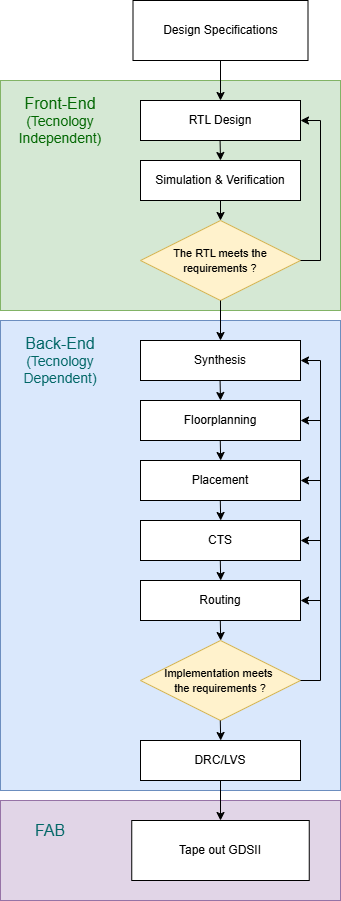

The diagram above was exported from draw.io. Its source (the exported page's mxGraphModel, read from the mxfile embedded in the PNG):
<mxGraphModel dx="2278" dy="1092" grid="0" gridSize="10" guides="1" tooltips="1" connect="1" arrows="1" fold="1" page="0" pageScale="1" pageWidth="850" pageHeight="1100" math="0" shadow="0">
  <root>
    <mxCell id="0" />
    <mxCell id="1" parent="0" />
    <mxCell id="Ws-JRbTd0cgHY-QCyoKD-51" value="" style="rounded=0;whiteSpace=wrap;html=1;fillColor=#e1d5e7;strokeColor=#9673a6;" vertex="1" parent="1">
      <mxGeometry x="-60" y="1140" width="340" height="100" as="geometry" />
    </mxCell>
    <mxCell id="Ws-JRbTd0cgHY-QCyoKD-24" value="" style="rounded=0;whiteSpace=wrap;html=1;fillColor=#dae8fc;strokeColor=#6c8ebf;" vertex="1" parent="1">
      <mxGeometry x="-60" y="660" width="340" height="470" as="geometry" />
    </mxCell>
    <mxCell id="Ws-JRbTd0cgHY-QCyoKD-23" value="" style="rounded=0;whiteSpace=wrap;html=1;fillColor=#d5e8d4;strokeColor=#82b366;" vertex="1" parent="1">
      <mxGeometry x="-60" y="420" width="340" height="230" as="geometry" />
    </mxCell>
    <mxCell id="Ws-JRbTd0cgHY-QCyoKD-1" value="Design Specifications" style="rounded=0;whiteSpace=wrap;html=1;" vertex="1" parent="1">
      <mxGeometry x="72.5" y="340" width="175" height="60" as="geometry" />
    </mxCell>
    <mxCell id="Ws-JRbTd0cgHY-QCyoKD-2" value="" style="endArrow=classic;html=1;rounded=0;exitX=0.5;exitY=1;exitDx=0;exitDy=0;" edge="1" parent="1" source="Ws-JRbTd0cgHY-QCyoKD-1">
      <mxGeometry width="50" height="50" relative="1" as="geometry">
        <mxPoint x="400" y="620" as="sourcePoint" />
        <mxPoint x="160" y="440" as="targetPoint" />
      </mxGeometry>
    </mxCell>
    <mxCell id="Ws-JRbTd0cgHY-QCyoKD-3" value="RTL Design" style="rounded=0;whiteSpace=wrap;html=1;" vertex="1" parent="1">
      <mxGeometry x="80" y="440" width="160" height="40" as="geometry" />
    </mxCell>
    <mxCell id="Ws-JRbTd0cgHY-QCyoKD-5" value="Simulation &amp;amp; Verification" style="rounded=0;whiteSpace=wrap;html=1;" vertex="1" parent="1">
      <mxGeometry x="80" y="500" width="160" height="40" as="geometry" />
    </mxCell>
    <mxCell id="Ws-JRbTd0cgHY-QCyoKD-6" value="" style="endArrow=classic;html=1;rounded=0;exitX=0.5;exitY=1;exitDx=0;exitDy=0;" edge="1" parent="1">
      <mxGeometry width="50" height="50" relative="1" as="geometry">
        <mxPoint x="159.58" y="480" as="sourcePoint" />
        <mxPoint x="160" y="500" as="targetPoint" />
      </mxGeometry>
    </mxCell>
    <mxCell id="Ws-JRbTd0cgHY-QCyoKD-9" value="&lt;font style=&quot;font-size: 11px;&quot;&gt;The RTL meets the requirements ?&lt;/font&gt;" style="rhombus;whiteSpace=wrap;html=1;fillColor=#fff2cc;strokeColor=#d6b656;" vertex="1" parent="1">
      <mxGeometry x="80" y="560" width="160" height="80" as="geometry" />
    </mxCell>
    <mxCell id="Ws-JRbTd0cgHY-QCyoKD-10" value="" style="endArrow=classic;html=1;rounded=0;exitX=1;exitY=0.5;exitDx=0;exitDy=0;entryX=1;entryY=0.5;entryDx=0;entryDy=0;" edge="1" parent="1" source="Ws-JRbTd0cgHY-QCyoKD-9" target="Ws-JRbTd0cgHY-QCyoKD-3">
      <mxGeometry width="50" height="50" relative="1" as="geometry">
        <mxPoint x="310" y="550" as="sourcePoint" />
        <mxPoint x="360" y="500" as="targetPoint" />
        <Array as="points">
          <mxPoint x="260" y="600" />
          <mxPoint x="260" y="460" />
        </Array>
      </mxGeometry>
    </mxCell>
    <mxCell id="Ws-JRbTd0cgHY-QCyoKD-11" value="" style="endArrow=classic;html=1;rounded=0;exitX=0.5;exitY=1;exitDx=0;exitDy=0;" edge="1" parent="1" source="Ws-JRbTd0cgHY-QCyoKD-5">
      <mxGeometry width="50" height="50" relative="1" as="geometry">
        <mxPoint x="310" y="550" as="sourcePoint" />
        <mxPoint x="160" y="560" as="targetPoint" />
      </mxGeometry>
    </mxCell>
    <mxCell id="Ws-JRbTd0cgHY-QCyoKD-12" value="" style="endArrow=classic;html=1;rounded=0;exitX=0.5;exitY=1;exitDx=0;exitDy=0;entryX=0.5;entryY=0;entryDx=0;entryDy=0;" edge="1" parent="1" source="Ws-JRbTd0cgHY-QCyoKD-9" target="Ws-JRbTd0cgHY-QCyoKD-13">
      <mxGeometry width="50" height="50" relative="1" as="geometry">
        <mxPoint x="310" y="620" as="sourcePoint" />
        <mxPoint x="160" y="660" as="targetPoint" />
      </mxGeometry>
    </mxCell>
    <mxCell id="Ws-JRbTd0cgHY-QCyoKD-13" value="Synthesis" style="rounded=0;whiteSpace=wrap;html=1;" vertex="1" parent="1">
      <mxGeometry x="80" y="680" width="160" height="40" as="geometry" />
    </mxCell>
    <mxCell id="Ws-JRbTd0cgHY-QCyoKD-14" value="Floorplanning" style="rounded=0;whiteSpace=wrap;html=1;" vertex="1" parent="1">
      <mxGeometry x="80" y="740" width="160" height="40" as="geometry" />
    </mxCell>
    <mxCell id="Ws-JRbTd0cgHY-QCyoKD-15" value="Placement" style="rounded=0;whiteSpace=wrap;html=1;" vertex="1" parent="1">
      <mxGeometry x="80" y="800" width="160" height="40" as="geometry" />
    </mxCell>
    <mxCell id="Ws-JRbTd0cgHY-QCyoKD-16" value="CTS" style="rounded=0;whiteSpace=wrap;html=1;" vertex="1" parent="1">
      <mxGeometry x="80" y="860" width="160" height="40" as="geometry" />
    </mxCell>
    <mxCell id="Ws-JRbTd0cgHY-QCyoKD-17" value="Routing" style="rounded=0;whiteSpace=wrap;html=1;" vertex="1" parent="1">
      <mxGeometry x="80" y="920" width="160" height="40" as="geometry" />
    </mxCell>
    <mxCell id="Ws-JRbTd0cgHY-QCyoKD-18" value="" style="endArrow=classic;html=1;rounded=0;exitX=0.5;exitY=1;exitDx=0;exitDy=0;" edge="1" parent="1">
      <mxGeometry width="50" height="50" relative="1" as="geometry">
        <mxPoint x="159.57999999999998" y="720" as="sourcePoint" />
        <mxPoint x="160" y="740" as="targetPoint" />
      </mxGeometry>
    </mxCell>
    <mxCell id="Ws-JRbTd0cgHY-QCyoKD-30" value="" style="endArrow=classic;html=1;rounded=0;exitX=0.5;exitY=1;exitDx=0;exitDy=0;" edge="1" parent="1">
      <mxGeometry width="50" height="50" relative="1" as="geometry">
        <mxPoint x="159.79000000000002" y="840" as="sourcePoint" />
        <mxPoint x="160.21000000000004" y="860" as="targetPoint" />
      </mxGeometry>
    </mxCell>
    <mxCell id="Ws-JRbTd0cgHY-QCyoKD-31" value="" style="endArrow=classic;html=1;rounded=0;exitX=0.5;exitY=1;exitDx=0;exitDy=0;" edge="1" parent="1">
      <mxGeometry width="50" height="50" relative="1" as="geometry">
        <mxPoint x="159.79" y="900" as="sourcePoint" />
        <mxPoint x="160.21" y="920" as="targetPoint" />
      </mxGeometry>
    </mxCell>
    <mxCell id="Ws-JRbTd0cgHY-QCyoKD-32" value="" style="endArrow=classic;html=1;rounded=0;exitX=0.5;exitY=1;exitDx=0;exitDy=0;" edge="1" parent="1">
      <mxGeometry width="50" height="50" relative="1" as="geometry">
        <mxPoint x="159.79" y="960" as="sourcePoint" />
        <mxPoint x="160.21" y="980" as="targetPoint" />
      </mxGeometry>
    </mxCell>
    <mxCell id="Ws-JRbTd0cgHY-QCyoKD-33" value="" style="endArrow=classic;html=1;rounded=0;exitX=0.5;exitY=1;exitDx=0;exitDy=0;" edge="1" parent="1">
      <mxGeometry width="50" height="50" relative="1" as="geometry">
        <mxPoint x="159.76" y="780" as="sourcePoint" />
        <mxPoint x="160.18" y="800" as="targetPoint" />
      </mxGeometry>
    </mxCell>
    <mxCell id="Ws-JRbTd0cgHY-QCyoKD-34" value="&lt;font style=&quot;font-size: 16px; color: rgb(0, 102, 0);&quot;&gt;Front-End&lt;/font&gt;&lt;div&gt;&lt;font style=&quot;font-size: 14px;&quot;&gt;&lt;font style=&quot;color: rgb(0, 102, 0);&quot;&gt;(&lt;/font&gt;&lt;span style=&quot;color: rgb(0, 102, 0); background-color: transparent;&quot;&gt;Tecnology Independent&lt;/span&gt;&lt;span style=&quot;color: rgb(0, 102, 0); background-color: transparent;&quot;&gt;)&lt;/span&gt;&lt;/font&gt;&lt;/div&gt;" style="text;html=1;whiteSpace=wrap;strokeColor=none;fillColor=none;align=center;verticalAlign=middle;rounded=0;" vertex="1" parent="1">
      <mxGeometry x="-50" y="440" width="100" height="40" as="geometry" />
    </mxCell>
    <mxCell id="Ws-JRbTd0cgHY-QCyoKD-37" value="&lt;font color=&quot;#006666&quot;&gt;&lt;span style=&quot;font-size: 16px;&quot;&gt;Back-End&lt;/span&gt;&lt;/font&gt;&lt;div&gt;&lt;font style=&quot;font-size: 14px;&quot;&gt;&lt;font color=&quot;#006666&quot;&gt;(&lt;/font&gt;&lt;span style=&quot;color: rgb(0, 102, 102); background-color: transparent;&quot;&gt;Tecnology Dependent&lt;/span&gt;&lt;span style=&quot;color: rgb(0, 102, 102); background-color: transparent;&quot;&gt;)&lt;/span&gt;&lt;/font&gt;&lt;/div&gt;" style="text;html=1;whiteSpace=wrap;strokeColor=none;fillColor=none;align=center;verticalAlign=middle;rounded=0;" vertex="1" parent="1">
      <mxGeometry x="-50" y="680" width="100" height="40" as="geometry" />
    </mxCell>
    <mxCell id="Ws-JRbTd0cgHY-QCyoKD-40" value="DRC/LVS" style="rounded=0;whiteSpace=wrap;html=1;" vertex="1" parent="1">
      <mxGeometry x="80" y="1080" width="160" height="40" as="geometry" />
    </mxCell>
    <mxCell id="Ws-JRbTd0cgHY-QCyoKD-41" value="Tape out GDSII" style="rounded=0;whiteSpace=wrap;html=1;" vertex="1" parent="1">
      <mxGeometry x="71.25" y="1160" width="177.5" height="60" as="geometry" />
    </mxCell>
    <mxCell id="Ws-JRbTd0cgHY-QCyoKD-42" value="" style="endArrow=classic;html=1;rounded=0;exitX=0.5;exitY=1;exitDx=0;exitDy=0;entryX=0.5;entryY=0;entryDx=0;entryDy=0;" edge="1" parent="1" source="Ws-JRbTd0cgHY-QCyoKD-40" target="Ws-JRbTd0cgHY-QCyoKD-41">
      <mxGeometry width="50" height="50" relative="1" as="geometry">
        <mxPoint x="200" y="1080" as="sourcePoint" />
        <mxPoint x="200.42000000000002" y="1100" as="targetPoint" />
      </mxGeometry>
    </mxCell>
    <mxCell id="Ws-JRbTd0cgHY-QCyoKD-43" value="&lt;font style=&quot;font-size: 11px;&quot;&gt;Implementation meets&amp;nbsp;&lt;/font&gt;&lt;div&gt;&lt;font style=&quot;font-size: 11px;&quot;&gt;t&lt;span style=&quot;background-color: transparent; color: light-dark(rgb(0, 0, 0), rgb(255, 255, 255));&quot;&gt;he requirements ?&lt;/span&gt;&lt;/font&gt;&lt;/div&gt;" style="rhombus;whiteSpace=wrap;html=1;fillColor=#fff2cc;strokeColor=#d6b656;" vertex="1" parent="1">
      <mxGeometry x="80" y="980" width="160" height="80" as="geometry" />
    </mxCell>
    <mxCell id="Ws-JRbTd0cgHY-QCyoKD-44" value="" style="endArrow=classic;html=1;rounded=0;exitX=1;exitY=0.5;exitDx=0;exitDy=0;entryX=1;entryY=0.5;entryDx=0;entryDy=0;" edge="1" parent="1" source="Ws-JRbTd0cgHY-QCyoKD-43">
      <mxGeometry width="50" height="50" relative="1" as="geometry">
        <mxPoint x="240" y="840" as="sourcePoint" />
        <mxPoint x="240" y="700" as="targetPoint" />
        <Array as="points">
          <mxPoint x="260" y="1020" />
          <mxPoint x="260" y="700" />
        </Array>
      </mxGeometry>
    </mxCell>
    <mxCell id="Ws-JRbTd0cgHY-QCyoKD-45" value="" style="endArrow=classic;html=1;rounded=0;entryX=1;entryY=0.5;entryDx=0;entryDy=0;" edge="1" parent="1" target="Ws-JRbTd0cgHY-QCyoKD-14">
      <mxGeometry width="50" height="50" relative="1" as="geometry">
        <mxPoint x="260" y="760" as="sourcePoint" />
        <mxPoint x="240" y="780" as="targetPoint" />
      </mxGeometry>
    </mxCell>
    <mxCell id="Ws-JRbTd0cgHY-QCyoKD-46" value="" style="endArrow=classic;html=1;rounded=0;entryX=1;entryY=0.5;entryDx=0;entryDy=0;" edge="1" parent="1" target="Ws-JRbTd0cgHY-QCyoKD-15">
      <mxGeometry width="50" height="50" relative="1" as="geometry">
        <mxPoint x="260" y="820" as="sourcePoint" />
        <mxPoint x="260" y="770" as="targetPoint" />
      </mxGeometry>
    </mxCell>
    <mxCell id="Ws-JRbTd0cgHY-QCyoKD-47" value="" style="endArrow=classic;html=1;rounded=0;entryX=1;entryY=0.5;entryDx=0;entryDy=0;" edge="1" parent="1" target="Ws-JRbTd0cgHY-QCyoKD-16">
      <mxGeometry width="50" height="50" relative="1" as="geometry">
        <mxPoint x="260" y="880" as="sourcePoint" />
        <mxPoint x="280" y="820" as="targetPoint" />
      </mxGeometry>
    </mxCell>
    <mxCell id="Ws-JRbTd0cgHY-QCyoKD-48" value="" style="endArrow=classic;html=1;rounded=0;entryX=1;entryY=0.5;entryDx=0;entryDy=0;" edge="1" parent="1" target="Ws-JRbTd0cgHY-QCyoKD-17">
      <mxGeometry width="50" height="50" relative="1" as="geometry">
        <mxPoint x="260" y="940" as="sourcePoint" />
        <mxPoint x="290" y="890" as="targetPoint" />
      </mxGeometry>
    </mxCell>
    <mxCell id="Ws-JRbTd0cgHY-QCyoKD-50" value="" style="endArrow=classic;html=1;rounded=0;exitX=0.5;exitY=1;exitDx=0;exitDy=0;" edge="1" parent="1">
      <mxGeometry width="50" height="50" relative="1" as="geometry">
        <mxPoint x="159.79" y="1060" as="sourcePoint" />
        <mxPoint x="160.21" y="1080" as="targetPoint" />
      </mxGeometry>
    </mxCell>
    <mxCell id="Ws-JRbTd0cgHY-QCyoKD-52" value="&lt;font color=&quot;#006666&quot;&gt;&lt;span style=&quot;font-size: 16px;&quot;&gt;FAB&lt;/span&gt;&lt;/font&gt;" style="text;html=1;whiteSpace=wrap;strokeColor=none;fillColor=none;align=center;verticalAlign=middle;rounded=0;" vertex="1" parent="1">
      <mxGeometry x="-60" y="1150" width="100" height="40" as="geometry" />
    </mxCell>
  </root>
</mxGraphModel>